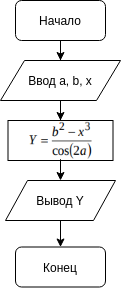

The diagram above was exported from draw.io. Its source (the exported page's mxGraphModel, read from the mxfile embedded in the PNG):
<mxGraphModel dx="1102" dy="569" grid="1" gridSize="10" guides="1" tooltips="1" connect="1" arrows="1" fold="1" page="1" pageScale="1" pageWidth="827" pageHeight="1169" math="0" shadow="0">
  <root>
    <mxCell id="0" />
    <mxCell id="1" parent="0" />
    <mxCell id="Pi0jNeRLbJo6dyU6muba-4" value="" style="edgeStyle=orthogonalEdgeStyle;rounded=0;orthogonalLoop=1;jettySize=auto;html=1;" edge="1" parent="1" source="Pi0jNeRLbJo6dyU6muba-1" target="Pi0jNeRLbJo6dyU6muba-2">
      <mxGeometry relative="1" as="geometry" />
    </mxCell>
    <mxCell id="Pi0jNeRLbJo6dyU6muba-1" value="Начало" style="rounded=1;whiteSpace=wrap;html=1;" vertex="1" parent="1">
      <mxGeometry x="330" y="70" width="90" height="40" as="geometry" />
    </mxCell>
    <mxCell id="Pi0jNeRLbJo6dyU6muba-5" value="" style="edgeStyle=orthogonalEdgeStyle;rounded=0;orthogonalLoop=1;jettySize=auto;html=1;" edge="1" parent="1" source="Pi0jNeRLbJo6dyU6muba-2" target="Pi0jNeRLbJo6dyU6muba-3">
      <mxGeometry relative="1" as="geometry" />
    </mxCell>
    <mxCell id="Pi0jNeRLbJo6dyU6muba-2" value="Ввод a, b, x" style="shape=parallelogram;perimeter=parallelogramPerimeter;whiteSpace=wrap;html=1;" vertex="1" parent="1">
      <mxGeometry x="315" y="130" width="120" height="40" as="geometry" />
    </mxCell>
    <mxCell id="Pi0jNeRLbJo6dyU6muba-3" value="" style="rounded=0;whiteSpace=wrap;html=1;" vertex="1" parent="1">
      <mxGeometry x="322.5" y="190" width="105" height="40" as="geometry" />
    </mxCell>
    <mxCell id="Pi0jNeRLbJo6dyU6muba-11" style="edgeStyle=orthogonalEdgeStyle;rounded=0;orthogonalLoop=1;jettySize=auto;html=1;" edge="1" parent="1" target="Pi0jNeRLbJo6dyU6muba-7">
      <mxGeometry relative="1" as="geometry">
        <mxPoint x="375" y="223.5" as="sourcePoint" />
      </mxGeometry>
    </mxCell>
    <mxCell id="Pi0jNeRLbJo6dyU6muba-12" style="edgeStyle=orthogonalEdgeStyle;rounded=0;orthogonalLoop=1;jettySize=auto;html=1;" edge="1" parent="1" source="Pi0jNeRLbJo6dyU6muba-7" target="Pi0jNeRLbJo6dyU6muba-8">
      <mxGeometry relative="1" as="geometry" />
    </mxCell>
    <mxCell id="Pi0jNeRLbJo6dyU6muba-7" value="Вывод Y" style="shape=parallelogram;perimeter=parallelogramPerimeter;whiteSpace=wrap;html=1;" vertex="1" parent="1">
      <mxGeometry x="320" y="250" width="110" height="40" as="geometry" />
    </mxCell>
    <mxCell id="Pi0jNeRLbJo6dyU6muba-8" value="Конец" style="rounded=1;whiteSpace=wrap;html=1;" vertex="1" parent="1">
      <mxGeometry x="330" y="316.5" width="90" height="40" as="geometry" />
    </mxCell>
    <mxCell id="Pi0jNeRLbJo6dyU6muba-13" value="" style="shape=image;verticalLabelPosition=bottom;labelBackgroundColor=#ffffff;verticalAlign=top;aspect=fixed;imageAspect=0;image=data:image/png,(base64 omitted: 4216 chars);" vertex="1" parent="1">
      <mxGeometry x="342" y="191" width="66" height="38.26" as="geometry" />
    </mxCell>
  </root>
</mxGraphModel>